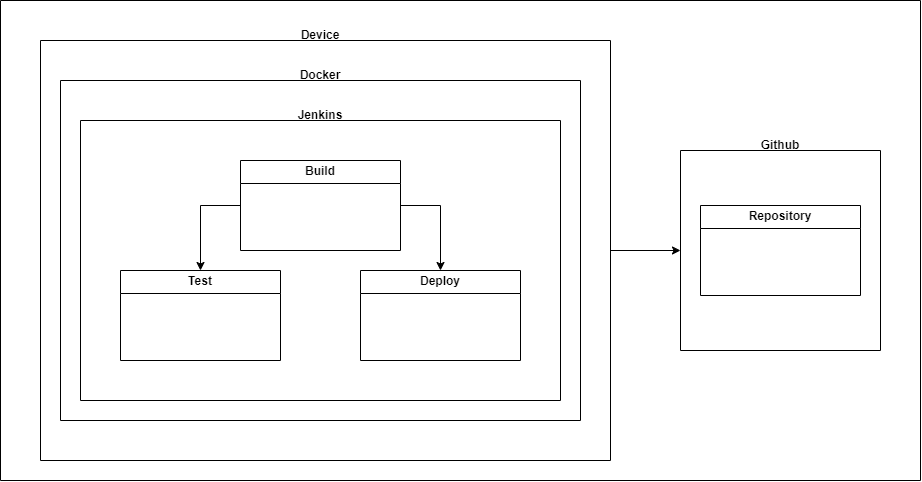

The diagram above was exported from draw.io. Its source (the exported page's mxGraphModel, read from the mxfile embedded in the PNG):
<mxGraphModel dx="989" dy="538" grid="1" gridSize="10" guides="1" tooltips="1" connect="1" arrows="1" fold="1" page="1" pageScale="1" pageWidth="827" pageHeight="1169" math="0" shadow="0">
  <root>
    <mxCell id="0" />
    <mxCell id="1" parent="0" />
    <mxCell id="m7Qm9YlyBC2ki6z9--HK-1" value="Build" style="swimlane;whiteSpace=wrap;html=1;startSize=23;" vertex="1" parent="1">
      <mxGeometry x="280" y="200" width="160" height="90" as="geometry" />
    </mxCell>
    <mxCell id="m7Qm9YlyBC2ki6z9--HK-3" value="Test" style="swimlane;whiteSpace=wrap;html=1;startSize=23;" vertex="1" parent="1">
      <mxGeometry x="160" y="310" width="160" height="90" as="geometry" />
    </mxCell>
    <mxCell id="m7Qm9YlyBC2ki6z9--HK-2" value="" style="endArrow=classic;html=1;rounded=0;exitX=0;exitY=0.5;exitDx=0;exitDy=0;entryX=0.5;entryY=0;entryDx=0;entryDy=0;" edge="1" parent="1" source="m7Qm9YlyBC2ki6z9--HK-1" target="m7Qm9YlyBC2ki6z9--HK-3">
      <mxGeometry width="50" height="50" relative="1" as="geometry">
        <mxPoint x="390" y="530" as="sourcePoint" />
        <mxPoint x="160" y="440" as="targetPoint" />
        <Array as="points">
          <mxPoint x="240" y="245" />
        </Array>
      </mxGeometry>
    </mxCell>
    <mxCell id="m7Qm9YlyBC2ki6z9--HK-4" value="Deploy" style="swimlane;whiteSpace=wrap;html=1;startSize=23;" vertex="1" parent="1">
      <mxGeometry x="400" y="310" width="160" height="90" as="geometry" />
    </mxCell>
    <mxCell id="m7Qm9YlyBC2ki6z9--HK-5" value="" style="endArrow=classic;html=1;rounded=0;exitX=1;exitY=0.5;exitDx=0;exitDy=0;entryX=0.5;entryY=0;entryDx=0;entryDy=0;" edge="1" parent="1" source="m7Qm9YlyBC2ki6z9--HK-1" target="m7Qm9YlyBC2ki6z9--HK-4">
      <mxGeometry width="50" height="50" relative="1" as="geometry">
        <mxPoint x="390" y="530" as="sourcePoint" />
        <mxPoint x="440" y="480" as="targetPoint" />
        <Array as="points">
          <mxPoint x="480" y="245" />
        </Array>
      </mxGeometry>
    </mxCell>
    <mxCell id="m7Qm9YlyBC2ki6z9--HK-11" value="" style="swimlane;startSize=0;" vertex="1" parent="1">
      <mxGeometry x="120" y="160" width="480" height="280" as="geometry" />
    </mxCell>
    <mxCell id="m7Qm9YlyBC2ki6z9--HK-13" value="&lt;b&gt;Jenkins&lt;/b&gt;" style="text;html=1;align=center;verticalAlign=middle;whiteSpace=wrap;rounded=0;" vertex="1" parent="1">
      <mxGeometry x="330" y="140" width="60" height="30" as="geometry" />
    </mxCell>
    <mxCell id="m7Qm9YlyBC2ki6z9--HK-17" value="" style="swimlane;startSize=0;" vertex="1" parent="1">
      <mxGeometry x="100" y="120" width="520" height="340" as="geometry" />
    </mxCell>
    <mxCell id="m7Qm9YlyBC2ki6z9--HK-18" value="&lt;b&gt;Docker&lt;/b&gt;" style="text;html=1;align=center;verticalAlign=middle;whiteSpace=wrap;rounded=0;" vertex="1" parent="1">
      <mxGeometry x="330" y="100" width="60" height="30" as="geometry" />
    </mxCell>
    <mxCell id="m7Qm9YlyBC2ki6z9--HK-22" value="" style="edgeStyle=orthogonalEdgeStyle;rounded=0;orthogonalLoop=1;jettySize=auto;html=1;" edge="1" parent="1" source="m7Qm9YlyBC2ki6z9--HK-19" target="m7Qm9YlyBC2ki6z9--HK-23">
      <mxGeometry relative="1" as="geometry">
        <mxPoint x="720" y="280" as="targetPoint" />
      </mxGeometry>
    </mxCell>
    <mxCell id="m7Qm9YlyBC2ki6z9--HK-19" value="" style="swimlane;startSize=0;" vertex="1" parent="1">
      <mxGeometry x="80" y="80" width="570" height="420" as="geometry" />
    </mxCell>
    <mxCell id="m7Qm9YlyBC2ki6z9--HK-20" value="&lt;b&gt;Device&lt;/b&gt;" style="text;html=1;align=center;verticalAlign=middle;whiteSpace=wrap;rounded=0;" vertex="1" parent="1">
      <mxGeometry x="330" y="60" width="60" height="30" as="geometry" />
    </mxCell>
    <mxCell id="m7Qm9YlyBC2ki6z9--HK-23" value="" style="swimlane;startSize=0;" vertex="1" parent="1">
      <mxGeometry x="719.9999999999998" y="190" width="200" height="200" as="geometry" />
    </mxCell>
    <mxCell id="m7Qm9YlyBC2ki6z9--HK-25" value="Repository" style="swimlane;whiteSpace=wrap;html=1;" vertex="1" parent="m7Qm9YlyBC2ki6z9--HK-23">
      <mxGeometry x="20.000000000000227" y="55" width="160" height="90" as="geometry" />
    </mxCell>
    <mxCell id="m7Qm9YlyBC2ki6z9--HK-24" value="&lt;b&gt;Github&lt;/b&gt;" style="text;html=1;align=center;verticalAlign=middle;whiteSpace=wrap;rounded=0;" vertex="1" parent="1">
      <mxGeometry x="790" y="170" width="60" height="30" as="geometry" />
    </mxCell>
    <mxCell id="m7Qm9YlyBC2ki6z9--HK-26" value="" style="swimlane;startSize=0;" vertex="1" parent="1">
      <mxGeometry x="40" y="40" width="920" height="480" as="geometry" />
    </mxCell>
  </root>
</mxGraphModel>